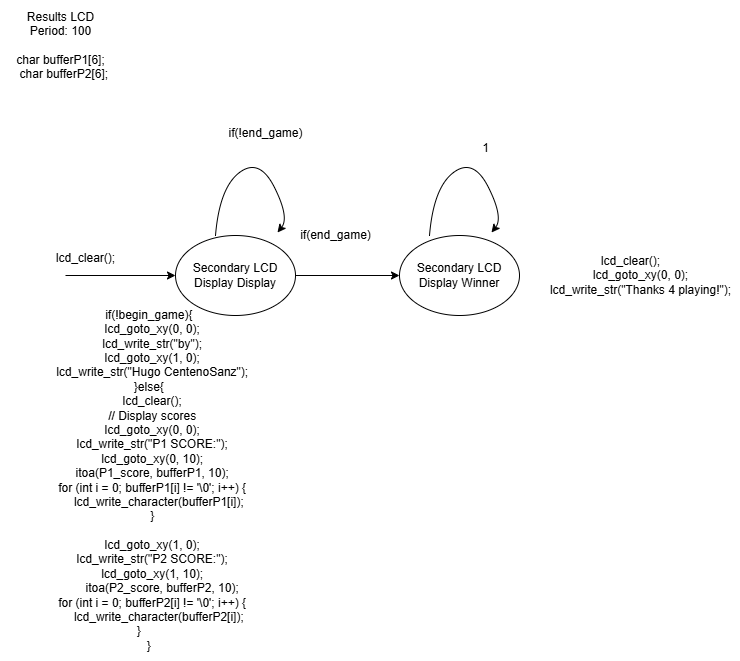

The diagram above was exported from draw.io. Its source (the exported page's mxGraphModel, read from the mxfile embedded in the PNG):
<mxGraphModel dx="1176" dy="1878" grid="1" gridSize="10" guides="1" tooltips="1" connect="1" arrows="0" fold="1" page="1" pageScale="1" pageWidth="827" pageHeight="1169" math="0" shadow="0">
  <root>
    <mxCell id="0" />
    <mxCell id="1" parent="0" />
    <mxCell id="o9uoQcelFFp-9Zs5Vqmi-1" value="Secondary LCD Display Display" style="ellipse;whiteSpace=wrap;html=1;" vertex="1" parent="1">
      <mxGeometry x="190" y="160" width="120" height="80" as="geometry" />
    </mxCell>
    <mxCell id="o9uoQcelFFp-9Zs5Vqmi-2" value="" style="endArrow=classic;html=1;rounded=0;entryX=0;entryY=0.5;entryDx=0;entryDy=0;" edge="1" parent="1" target="o9uoQcelFFp-9Zs5Vqmi-1">
      <mxGeometry width="50" height="50" relative="1" as="geometry">
        <mxPoint x="80" y="200" as="sourcePoint" />
        <mxPoint x="440" y="290" as="targetPoint" />
      </mxGeometry>
    </mxCell>
    <mxCell id="o9uoQcelFFp-9Zs5Vqmi-11" value="Results LCD&lt;br&gt;&lt;div&gt;Period: 100&lt;/div&gt;&lt;div&gt;&lt;br&gt;&lt;/div&gt;&lt;div&gt;&lt;div&gt;char bufferP1[6];&lt;/div&gt;&lt;div&gt;&amp;nbsp; char bufferP2[6];&lt;/div&gt;&lt;/div&gt;" style="text;html=1;align=center;verticalAlign=middle;resizable=0;points=[];autosize=1;strokeColor=none;fillColor=none;" vertex="1" parent="1">
      <mxGeometry x="15" y="-75" width="120" height="90" as="geometry" />
    </mxCell>
    <mxCell id="o9uoQcelFFp-9Zs5Vqmi-29" value="Secondary LCD Display Winner" style="ellipse;whiteSpace=wrap;html=1;" vertex="1" parent="1">
      <mxGeometry x="414" y="160" width="120" height="80" as="geometry" />
    </mxCell>
    <mxCell id="o9uoQcelFFp-9Zs5Vqmi-30" value="" style="endArrow=classic;html=1;rounded=0;entryX=0;entryY=0.5;entryDx=0;entryDy=0;exitX=1;exitY=0.5;exitDx=0;exitDy=0;" edge="1" parent="1" target="o9uoQcelFFp-9Zs5Vqmi-29" source="o9uoQcelFFp-9Zs5Vqmi-1">
      <mxGeometry width="50" height="50" relative="1" as="geometry">
        <mxPoint x="320" y="200" as="sourcePoint" />
        <mxPoint x="680" y="290" as="targetPoint" />
      </mxGeometry>
    </mxCell>
    <mxCell id="o9uoQcelFFp-9Zs5Vqmi-35" value="" style="curved=1;endArrow=classic;html=1;rounded=0;exitX=0.213;exitY=0.103;exitDx=0;exitDy=0;exitPerimeter=0;" edge="1" parent="1">
      <mxGeometry width="50" height="50" relative="1" as="geometry">
        <mxPoint x="230" y="160" as="sourcePoint" />
        <mxPoint x="292" y="157" as="targetPoint" />
        <Array as="points">
          <mxPoint x="234" y="112" />
          <mxPoint x="274" y="82" />
          <mxPoint x="304" y="142" />
        </Array>
      </mxGeometry>
    </mxCell>
    <mxCell id="o9uoQcelFFp-9Zs5Vqmi-36" value="if(!end_game)" style="text;html=1;align=center;verticalAlign=middle;resizable=0;points=[];autosize=1;strokeColor=none;fillColor=none;" vertex="1" parent="1">
      <mxGeometry x="230" y="43" width="100" height="30" as="geometry" />
    </mxCell>
    <mxCell id="o9uoQcelFFp-9Zs5Vqmi-38" value="" style="curved=1;endArrow=classic;html=1;rounded=0;exitX=0.213;exitY=0.103;exitDx=0;exitDy=0;exitPerimeter=0;" edge="1" parent="1">
      <mxGeometry width="50" height="50" relative="1" as="geometry">
        <mxPoint x="444" y="160" as="sourcePoint" />
        <mxPoint x="506" y="157" as="targetPoint" />
        <Array as="points">
          <mxPoint x="448" y="112" />
          <mxPoint x="488" y="82" />
          <mxPoint x="518" y="142" />
        </Array>
      </mxGeometry>
    </mxCell>
    <mxCell id="o9uoQcelFFp-9Zs5Vqmi-44" value="lcd_clear();" style="text;html=1;align=center;verticalAlign=middle;resizable=0;points=[];autosize=1;strokeColor=none;fillColor=none;" vertex="1" parent="1">
      <mxGeometry x="60" y="168" width="80" height="30" as="geometry" />
    </mxCell>
    <mxCell id="o9uoQcelFFp-9Zs5Vqmi-45" value="if(end_game)" style="text;html=1;align=center;verticalAlign=middle;resizable=0;points=[];autosize=1;strokeColor=none;fillColor=none;" vertex="1" parent="1">
      <mxGeometry x="305" y="145" width="90" height="30" as="geometry" />
    </mxCell>
    <mxCell id="o9uoQcelFFp-9Zs5Vqmi-48" value="&lt;div&gt;&amp;nbsp; &amp;nbsp; &amp;nbsp; &amp;nbsp; if(!begin_game){&lt;/div&gt;&lt;div&gt;&amp;nbsp; &amp;nbsp; &amp;nbsp; &amp;nbsp; &amp;nbsp; lcd_goto_xy(0, 0);&lt;/div&gt;&lt;div&gt;&amp;nbsp; &amp;nbsp; &amp;nbsp; &amp;nbsp; &amp;nbsp; lcd_write_str(&quot;by&quot;);&lt;/div&gt;&lt;div&gt;&amp;nbsp; &amp;nbsp; &amp;nbsp; &amp;nbsp; &amp;nbsp; lcd_goto_xy(1, 0);&lt;/div&gt;&lt;div&gt;&amp;nbsp; &amp;nbsp; &amp;nbsp; &amp;nbsp; &amp;nbsp; lcd_write_str(&quot;Hugo CentenoSanz&quot;);&lt;/div&gt;&lt;div&gt;&amp;nbsp; &amp;nbsp; &amp;nbsp; &amp;nbsp; }else{&lt;/div&gt;&lt;div&gt;&amp;nbsp; &amp;nbsp; &amp;nbsp; &amp;nbsp; &amp;nbsp; lcd_clear();&lt;/div&gt;&lt;div&gt;&amp;nbsp; &amp;nbsp; &amp;nbsp; &amp;nbsp; &amp;nbsp; // Display scores&lt;/div&gt;&lt;div&gt;&amp;nbsp; &amp;nbsp; &amp;nbsp; &amp;nbsp; &amp;nbsp; lcd_goto_xy(0, 0);&lt;/div&gt;&lt;div&gt;&amp;nbsp; &amp;nbsp; &amp;nbsp; &amp;nbsp; &amp;nbsp; lcd_write_str(&quot;P1 SCORE:&quot;);&lt;/div&gt;&lt;div&gt;&amp;nbsp; &amp;nbsp; &amp;nbsp; &amp;nbsp; &amp;nbsp; lcd_goto_xy(0, 10);&lt;/div&gt;&lt;div&gt;&amp;nbsp; &amp;nbsp; &amp;nbsp; &amp;nbsp; &amp;nbsp; itoa(P1_score, bufferP1, 10);&lt;/div&gt;&lt;div&gt;&amp;nbsp; &amp;nbsp; &amp;nbsp; &amp;nbsp; &amp;nbsp; for (int i = 0; bufferP1[i] != '\0'; i++) {&lt;/div&gt;&lt;div&gt;&amp;nbsp; &amp;nbsp; &amp;nbsp; &amp;nbsp; &amp;nbsp; &amp;nbsp; &amp;nbsp; lcd_write_character(bufferP1[i]);&lt;/div&gt;&lt;div&gt;&amp;nbsp; &amp;nbsp; &amp;nbsp; &amp;nbsp; &amp;nbsp; }&lt;/div&gt;&lt;div&gt;&amp;nbsp; &amp;nbsp; &amp;nbsp; &amp;nbsp; &amp;nbsp;&amp;nbsp;&lt;/div&gt;&lt;div&gt;&amp;nbsp; &amp;nbsp; &amp;nbsp; &amp;nbsp; &amp;nbsp; lcd_goto_xy(1, 0);&lt;/div&gt;&lt;div&gt;&amp;nbsp; &amp;nbsp; &amp;nbsp; &amp;nbsp; &amp;nbsp; lcd_write_str(&quot;P2 SCORE:&quot;);&lt;/div&gt;&lt;div&gt;&amp;nbsp; &amp;nbsp; &amp;nbsp; &amp;nbsp; &amp;nbsp; lcd_goto_xy(1, 10);&lt;/div&gt;&lt;div&gt;&amp;nbsp; &amp;nbsp; &amp;nbsp; &amp;nbsp; &amp;nbsp; &amp;nbsp; &amp;nbsp; &amp;nbsp; itoa(P2_score, bufferP2, 10);&lt;/div&gt;&lt;div&gt;&amp;nbsp; &amp;nbsp; &amp;nbsp; &amp;nbsp; &amp;nbsp; for (int i = 0; bufferP2[i] != '\0'; i++) {&lt;/div&gt;&lt;div&gt;&amp;nbsp; &amp;nbsp; &amp;nbsp; &amp;nbsp; &amp;nbsp; &amp;nbsp; &amp;nbsp; lcd_write_character(bufferP2[i]);&lt;/div&gt;&lt;div&gt;&amp;nbsp; &amp;nbsp; &amp;nbsp; &amp;nbsp; &amp;nbsp; }&amp;nbsp; &amp;nbsp; &amp;nbsp; &amp;nbsp;&amp;nbsp;&lt;/div&gt;&lt;div&gt;&amp;nbsp; &amp;nbsp; &amp;nbsp; &amp;nbsp; }&lt;/div&gt;" style="text;html=1;align=center;verticalAlign=middle;resizable=0;points=[];autosize=1;strokeColor=none;fillColor=none;" vertex="1" parent="1">
      <mxGeometry x="25" y="225" width="250" height="360" as="geometry" />
    </mxCell>
    <mxCell id="o9uoQcelFFp-9Zs5Vqmi-49" value="1" style="text;html=1;align=center;verticalAlign=middle;resizable=0;points=[];autosize=1;strokeColor=none;fillColor=none;" vertex="1" parent="1">
      <mxGeometry x="485" y="58" width="30" height="30" as="geometry" />
    </mxCell>
    <mxCell id="o9uoQcelFFp-9Zs5Vqmi-50" value="&lt;div&gt;lcd_clear();&lt;/div&gt;&lt;div&gt;&amp;nbsp; &amp;nbsp; &amp;nbsp; lcd_goto_xy(0, 0);&lt;/div&gt;&lt;div&gt;&amp;nbsp; &amp;nbsp; &amp;nbsp; lcd_write_str(&quot;Thanks 4 playing!&quot;);&lt;/div&gt;" style="text;html=1;align=center;verticalAlign=middle;resizable=0;points=[];autosize=1;strokeColor=none;fillColor=none;" vertex="1" parent="1">
      <mxGeometry x="535" y="170" width="220" height="60" as="geometry" />
    </mxCell>
  </root>
</mxGraphModel>